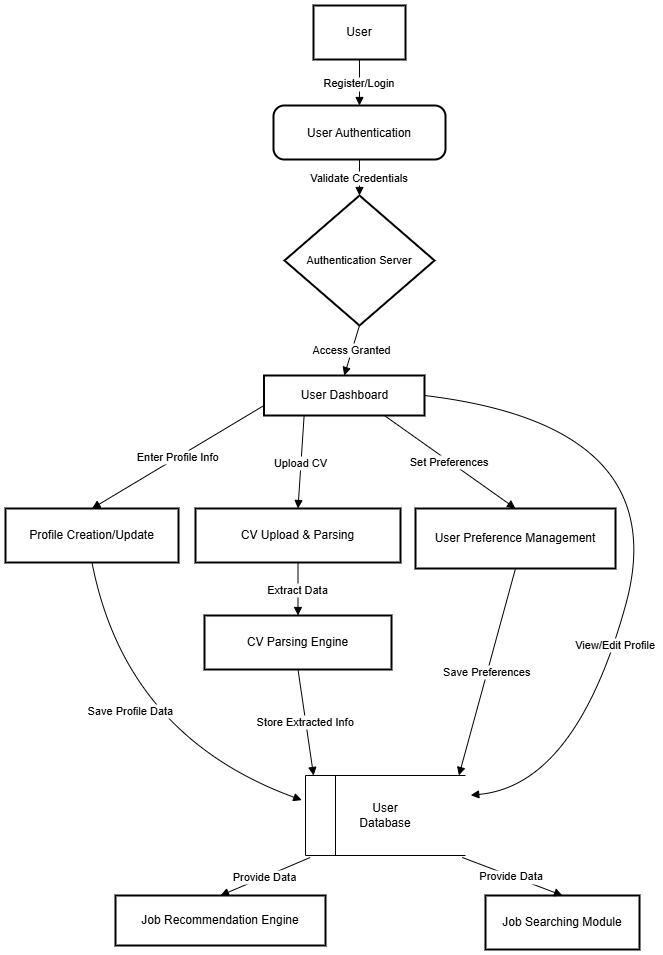

The diagram above was exported from draw.io. Its source (the exported page's mxGraphModel, read from the mxfile embedded in the PNG):
<mxGraphModel dx="1909" dy="1027" grid="1" gridSize="10" guides="1" tooltips="1" connect="1" arrows="1" fold="1" page="1" pageScale="1" pageWidth="850" pageHeight="1100" math="0" shadow="0">
  <root>
    <mxCell id="0" />
    <mxCell id="1" parent="0" />
    <mxCell id="aCuNmFbfP8FAJ7ylMY8u-1" value="User" style="whiteSpace=wrap;strokeWidth=2;" vertex="1" parent="1">
      <mxGeometry x="458" y="20" width="92" height="54" as="geometry" />
    </mxCell>
    <mxCell id="aCuNmFbfP8FAJ7ylMY8u-2" value="User Authentication" style="rounded=1;arcSize=20;strokeWidth=2" vertex="1" parent="1">
      <mxGeometry x="418" y="120" width="172" height="54" as="geometry" />
    </mxCell>
    <mxCell id="aCuNmFbfP8FAJ7ylMY8u-3" value="Authentication Server" style="rhombus;strokeWidth=2;whiteSpace=wrap;fontSize=11;" vertex="1" parent="1">
      <mxGeometry x="429" y="210" width="150" height="130" as="geometry" />
    </mxCell>
    <mxCell id="aCuNmFbfP8FAJ7ylMY8u-4" value="User Dashboard" style="whiteSpace=wrap;strokeWidth=2;" vertex="1" parent="1">
      <mxGeometry x="408.5" y="390" width="160.5" height="40" as="geometry" />
    </mxCell>
    <mxCell id="aCuNmFbfP8FAJ7ylMY8u-5" value="Profile Creation/Update" style="whiteSpace=wrap;strokeWidth=2;" vertex="1" parent="1">
      <mxGeometry x="150" y="523" width="173" height="54" as="geometry" />
    </mxCell>
    <mxCell id="aCuNmFbfP8FAJ7ylMY8u-6" value="CV Upload &amp; Parsing" style="whiteSpace=wrap;strokeWidth=2;" vertex="1" parent="1">
      <mxGeometry x="340" y="523" width="205" height="54" as="geometry" />
    </mxCell>
    <mxCell id="aCuNmFbfP8FAJ7ylMY8u-8" value="CV Parsing Engine" style="whiteSpace=wrap;strokeWidth=2;" vertex="1" parent="1">
      <mxGeometry x="349" y="630" width="187" height="54" as="geometry" />
    </mxCell>
    <mxCell id="aCuNmFbfP8FAJ7ylMY8u-9" value="User Preference Management" style="whiteSpace=wrap;strokeWidth=2;" vertex="1" parent="1">
      <mxGeometry x="560" y="523" width="200" height="60" as="geometry" />
    </mxCell>
    <mxCell id="aCuNmFbfP8FAJ7ylMY8u-10" value="Job Recommendation Engine" style="whiteSpace=wrap;strokeWidth=2;" vertex="1" parent="1">
      <mxGeometry x="260" y="910" width="210" height="50" as="geometry" />
    </mxCell>
    <mxCell id="aCuNmFbfP8FAJ7ylMY8u-11" value="Job Searching Module" style="whiteSpace=wrap;strokeWidth=2;" vertex="1" parent="1">
      <mxGeometry x="630" y="910" width="154" height="54" as="geometry" />
    </mxCell>
    <mxCell id="aCuNmFbfP8FAJ7ylMY8u-12" value="Register/Login" style="curved=1;startArrow=none;endArrow=block;exitX=0.5;exitY=1;entryX=0.5;entryY=0.01;rounded=0;" edge="1" parent="1" source="aCuNmFbfP8FAJ7ylMY8u-1" target="aCuNmFbfP8FAJ7ylMY8u-2">
      <mxGeometry relative="1" as="geometry">
        <Array as="points" />
      </mxGeometry>
    </mxCell>
    <mxCell id="aCuNmFbfP8FAJ7ylMY8u-13" value="Validate Credentials" style="curved=1;startArrow=none;endArrow=block;exitX=0.5;exitY=1.01;entryX=0.5;entryY=0;rounded=0;" edge="1" parent="1" source="aCuNmFbfP8FAJ7ylMY8u-2" target="aCuNmFbfP8FAJ7ylMY8u-3">
      <mxGeometry relative="1" as="geometry">
        <Array as="points" />
      </mxGeometry>
    </mxCell>
    <mxCell id="aCuNmFbfP8FAJ7ylMY8u-14" value="Access Granted" style="curved=1;startArrow=none;endArrow=block;exitX=0.5;exitY=1;entryX=0.5;entryY=-0.01;rounded=0;" edge="1" parent="1" source="aCuNmFbfP8FAJ7ylMY8u-3" target="aCuNmFbfP8FAJ7ylMY8u-4">
      <mxGeometry relative="1" as="geometry">
        <Array as="points" />
      </mxGeometry>
    </mxCell>
    <mxCell id="aCuNmFbfP8FAJ7ylMY8u-15" value="Enter Profile Info" style="curved=1;startArrow=none;endArrow=block;exitX=0;exitY=0.75;entryX=0.5;entryY=0.01;rounded=0;" edge="1" parent="1" source="aCuNmFbfP8FAJ7ylMY8u-4" target="aCuNmFbfP8FAJ7ylMY8u-5">
      <mxGeometry relative="1" as="geometry">
        <Array as="points" />
      </mxGeometry>
    </mxCell>
    <mxCell id="aCuNmFbfP8FAJ7ylMY8u-16" value="Upload CV" style="curved=1;startArrow=none;endArrow=block;exitX=0.25;exitY=1;entryX=0.5;entryY=0;rounded=0;exitDx=0;exitDy=0;" edge="1" parent="1" source="aCuNmFbfP8FAJ7ylMY8u-4" target="aCuNmFbfP8FAJ7ylMY8u-6">
      <mxGeometry relative="1" as="geometry">
        <Array as="points" />
      </mxGeometry>
    </mxCell>
    <mxCell id="aCuNmFbfP8FAJ7ylMY8u-17" value="Save Profile Data" style="curved=1;startArrow=none;endArrow=block;exitX=0.5;exitY=1.01;entryX=0;entryY=0.3;rounded=0;" edge="1" parent="1" source="aCuNmFbfP8FAJ7ylMY8u-5">
      <mxGeometry x="-0.1593" y="10" relative="1" as="geometry">
        <Array as="points">
          <mxPoint x="270" y="750" />
        </Array>
        <mxPoint x="446.25" y="814.6000000000001" as="targetPoint" />
        <mxPoint as="offset" />
      </mxGeometry>
    </mxCell>
    <mxCell id="aCuNmFbfP8FAJ7ylMY8u-18" value="Extract Data" style="curved=1;startArrow=none;endArrow=block;exitX=0.5;exitY=1;entryX=0.5;entryY=0.01;rounded=0;" edge="1" parent="1" source="aCuNmFbfP8FAJ7ylMY8u-6" target="aCuNmFbfP8FAJ7ylMY8u-8">
      <mxGeometry relative="1" as="geometry">
        <Array as="points" />
      </mxGeometry>
    </mxCell>
    <mxCell id="aCuNmFbfP8FAJ7ylMY8u-19" value="Store Extracted Info" style="curved=1;startArrow=none;endArrow=block;exitX=0.5;exitY=1.01;entryX=0.07;entryY=0;rounded=0;" edge="1" parent="1" source="aCuNmFbfP8FAJ7ylMY8u-8">
      <mxGeometry relative="1" as="geometry">
        <Array as="points" />
        <mxPoint x="458.0799999999999" y="790" as="targetPoint" />
      </mxGeometry>
    </mxCell>
    <mxCell id="aCuNmFbfP8FAJ7ylMY8u-20" value="Set Preferences" style="curved=1;startArrow=none;endArrow=block;exitX=0.75;exitY=1;entryX=0.5;entryY=0.01;rounded=0;exitDx=0;exitDy=0;" edge="1" parent="1" source="aCuNmFbfP8FAJ7ylMY8u-4" target="aCuNmFbfP8FAJ7ylMY8u-9">
      <mxGeometry relative="1" as="geometry">
        <Array as="points" />
      </mxGeometry>
    </mxCell>
    <mxCell id="aCuNmFbfP8FAJ7ylMY8u-21" value="Save Preferences" style="curved=1;startArrow=none;endArrow=block;exitX=0.5;exitY=1.01;entryX=0.93;entryY=0;rounded=0;" edge="1" parent="1" source="aCuNmFbfP8FAJ7ylMY8u-9">
      <mxGeometry relative="1" as="geometry">
        <Array as="points" />
        <mxPoint x="603.4200000000001" y="790" as="targetPoint" />
      </mxGeometry>
    </mxCell>
    <mxCell id="aCuNmFbfP8FAJ7ylMY8u-22" value="View/Edit Profile" style="curved=1;startArrow=none;endArrow=block;exitX=1;exitY=0.5;entryX=1;entryY=0.24;rounded=0;exitDx=0;exitDy=0;" edge="1" parent="1" source="aCuNmFbfP8FAJ7ylMY8u-4">
      <mxGeometry x="0.3133" y="1" relative="1" as="geometry">
        <Array as="points">
          <mxPoint x="820" y="440" />
          <mxPoint x="720" y="800" />
        </Array>
        <mxPoint x="615.25" y="809.6800000000001" as="targetPoint" />
        <mxPoint as="offset" />
      </mxGeometry>
    </mxCell>
    <mxCell id="aCuNmFbfP8FAJ7ylMY8u-23" value="Provide Data" style="curved=1;startArrow=none;endArrow=block;exitX=0.05;exitY=1;entryX=0.5;entryY=0;rounded=0;" edge="1" parent="1" target="aCuNmFbfP8FAJ7ylMY8u-10">
      <mxGeometry relative="1" as="geometry">
        <Array as="points" />
        <mxPoint x="454.6999999999998" y="872" as="sourcePoint" />
      </mxGeometry>
    </mxCell>
    <mxCell id="aCuNmFbfP8FAJ7ylMY8u-24" value="Provide Data" style="curved=1;startArrow=none;endArrow=block;exitX=0.95;exitY=1;entryX=0.5;entryY=0.01;rounded=0;" edge="1" parent="1" target="aCuNmFbfP8FAJ7ylMY8u-11">
      <mxGeometry relative="1" as="geometry">
        <Array as="points" />
        <mxPoint x="606.7999999999997" y="872" as="sourcePoint" />
      </mxGeometry>
    </mxCell>
    <mxCell id="aCuNmFbfP8FAJ7ylMY8u-26" value="" style="html=1;dashed=0;whiteSpace=wrap;shape=mxgraph.dfd.dataStoreID;align=left;spacingLeft=3;points=[[0,0],[0.5,0],[1,0],[0,0.5],[1,0.5],[0,1],[0.5,1],[1,1]];" vertex="1" parent="1">
      <mxGeometry x="450" y="790" width="160" height="80" as="geometry" />
    </mxCell>
    <mxCell id="aCuNmFbfP8FAJ7ylMY8u-27" value="User Database" style="text;html=1;align=center;verticalAlign=middle;whiteSpace=wrap;rounded=0;" vertex="1" parent="1">
      <mxGeometry x="500" y="815" width="60" height="30" as="geometry" />
    </mxCell>
  </root>
</mxGraphModel>